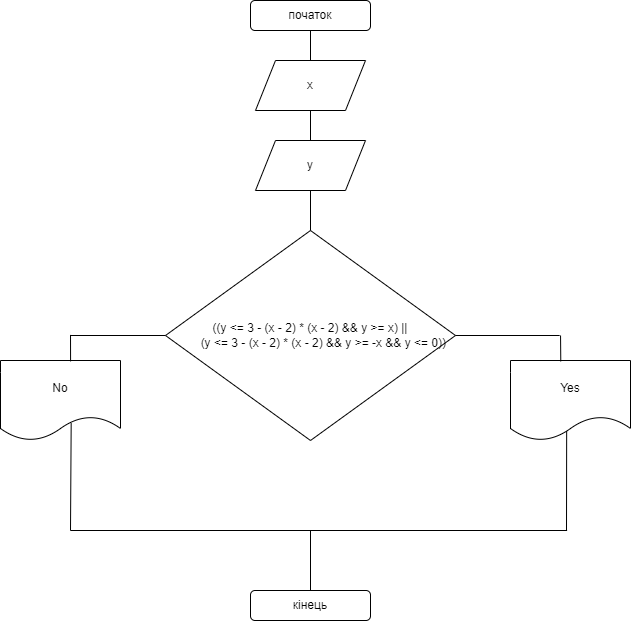

The diagram above was exported from draw.io. Its source (the exported page's mxGraphModel, read from the mxfile embedded in the PNG):
<mxGraphModel dx="1323" dy="757" grid="1" gridSize="10" guides="1" tooltips="1" connect="1" arrows="1" fold="1" page="1" pageScale="1" pageWidth="827" pageHeight="1169" math="0" shadow="0">
  <root>
    <mxCell id="0" />
    <mxCell id="1" parent="0" />
    <mxCell id="qboItR3Z5j23TrUb8FyH-1" value="початок" style="rounded=1;whiteSpace=wrap;html=1;" vertex="1" parent="1">
      <mxGeometry x="340" y="80" width="120" height="30" as="geometry" />
    </mxCell>
    <mxCell id="qboItR3Z5j23TrUb8FyH-2" value="x" style="shape=parallelogram;perimeter=parallelogramPerimeter;whiteSpace=wrap;html=1;fixedSize=1;" vertex="1" parent="1">
      <mxGeometry x="345" y="140" width="110" height="50" as="geometry" />
    </mxCell>
    <mxCell id="qboItR3Z5j23TrUb8FyH-3" value="y" style="shape=parallelogram;perimeter=parallelogramPerimeter;whiteSpace=wrap;html=1;fixedSize=1;" vertex="1" parent="1">
      <mxGeometry x="345" y="220" width="110" height="50" as="geometry" />
    </mxCell>
    <mxCell id="qboItR3Z5j23TrUb8FyH-4" value="((y &lt;= 3 - (x - 2) * (x - 2) &amp;&amp; y &gt;= x) ||&#10;        (y &lt;= 3 - (x - 2) * (x - 2) &amp;&amp; y &gt;= -x &amp;&amp; y &lt;= 0))" style="rhombus;whiteSpace=wrap;html=1;" vertex="1" parent="1">
      <mxGeometry x="255" y="310" width="290" height="210" as="geometry" />
    </mxCell>
    <mxCell id="qboItR3Z5j23TrUb8FyH-5" value="" style="endArrow=none;html=1;rounded=0;entryX=0.5;entryY=1;entryDx=0;entryDy=0;exitX=0.5;exitY=0;exitDx=0;exitDy=0;" edge="1" parent="1" source="qboItR3Z5j23TrUb8FyH-2" target="qboItR3Z5j23TrUb8FyH-1">
      <mxGeometry width="50" height="50" relative="1" as="geometry">
        <mxPoint x="340" y="360" as="sourcePoint" />
        <mxPoint x="390" y="310" as="targetPoint" />
      </mxGeometry>
    </mxCell>
    <mxCell id="qboItR3Z5j23TrUb8FyH-6" value="" style="endArrow=none;html=1;rounded=0;entryX=0.5;entryY=1;entryDx=0;entryDy=0;exitX=0.5;exitY=0;exitDx=0;exitDy=0;" edge="1" parent="1" source="qboItR3Z5j23TrUb8FyH-3" target="qboItR3Z5j23TrUb8FyH-2">
      <mxGeometry width="50" height="50" relative="1" as="geometry">
        <mxPoint x="340" y="360" as="sourcePoint" />
        <mxPoint x="390" y="310" as="targetPoint" />
      </mxGeometry>
    </mxCell>
    <mxCell id="qboItR3Z5j23TrUb8FyH-7" value="" style="endArrow=none;html=1;rounded=0;entryX=0.5;entryY=1;entryDx=0;entryDy=0;" edge="1" parent="1" source="qboItR3Z5j23TrUb8FyH-4" target="qboItR3Z5j23TrUb8FyH-3">
      <mxGeometry width="50" height="50" relative="1" as="geometry">
        <mxPoint x="340" y="360" as="sourcePoint" />
        <mxPoint x="390" y="310" as="targetPoint" />
      </mxGeometry>
    </mxCell>
    <mxCell id="qboItR3Z5j23TrUb8FyH-8" value="" style="endArrow=none;html=1;rounded=0;entryX=0;entryY=0.5;entryDx=0;entryDy=0;" edge="1" parent="1" target="qboItR3Z5j23TrUb8FyH-4">
      <mxGeometry width="50" height="50" relative="1" as="geometry">
        <mxPoint x="160" y="415" as="sourcePoint" />
        <mxPoint x="390" y="440" as="targetPoint" />
      </mxGeometry>
    </mxCell>
    <mxCell id="qboItR3Z5j23TrUb8FyH-9" value="" style="endArrow=none;html=1;rounded=0;entryX=1;entryY=0.5;entryDx=0;entryDy=0;" edge="1" parent="1" target="qboItR3Z5j23TrUb8FyH-4">
      <mxGeometry width="50" height="50" relative="1" as="geometry">
        <mxPoint x="650" y="415" as="sourcePoint" />
        <mxPoint x="390" y="440" as="targetPoint" />
      </mxGeometry>
    </mxCell>
    <mxCell id="qboItR3Z5j23TrUb8FyH-10" value="No" style="shape=document;whiteSpace=wrap;html=1;boundedLbl=1;" vertex="1" parent="1">
      <mxGeometry x="90" y="440" width="120" height="80" as="geometry" />
    </mxCell>
    <mxCell id="qboItR3Z5j23TrUb8FyH-11" value="Yes" style="shape=document;whiteSpace=wrap;html=1;boundedLbl=1;" vertex="1" parent="1">
      <mxGeometry x="600" y="440" width="120" height="80" as="geometry" />
    </mxCell>
    <mxCell id="qboItR3Z5j23TrUb8FyH-12" value="" style="endArrow=none;html=1;rounded=0;exitX=0.584;exitY=0.011;exitDx=0;exitDy=0;exitPerimeter=0;" edge="1" parent="1" source="qboItR3Z5j23TrUb8FyH-10">
      <mxGeometry width="50" height="50" relative="1" as="geometry">
        <mxPoint x="340" y="490" as="sourcePoint" />
        <mxPoint x="160" y="410" as="targetPoint" />
      </mxGeometry>
    </mxCell>
    <mxCell id="qboItR3Z5j23TrUb8FyH-13" value="" style="endArrow=none;html=1;rounded=0;exitX=0.419;exitY=0.011;exitDx=0;exitDy=0;exitPerimeter=0;" edge="1" parent="1" source="qboItR3Z5j23TrUb8FyH-11">
      <mxGeometry width="50" height="50" relative="1" as="geometry">
        <mxPoint x="340" y="490" as="sourcePoint" />
        <mxPoint x="650" y="410" as="targetPoint" />
      </mxGeometry>
    </mxCell>
    <mxCell id="qboItR3Z5j23TrUb8FyH-14" value="" style="shape=stencil(7VnLbhxHDPyavRL9fpwd5z8MWI4WliVDVvz4+9Rk07PT5GyNBOTo21omp5tkkSyyT/Hdt/sPX+9OwX17eX76fPfj/PHl/hT/OIVwfry/ez6/4Ncpvj/Fd5+enu/+en76+/Hj5d9fPyySy68vT9+XL/y86CVpflEK7tf4Q+3//uHPi/jD+XEj7p1Ep+RzJvJVwiwfpbXb8vica0rekftEL27+fpAUiXyVUid5L63elk9RqpZP/rZ89uLn+zvpTL4Nd1/lS7gtX5Ik/f1I7K1OslPy/zlsX76O46/xDeT+zUtMs/+zVGJALRLyfABcfGBBmRTg48hcFCXPLi2eYjpX6bOPSpHEFIKE2ejSJCeCoqyzAAqdwA4wbbPRpYsnJyAPfNE2ZJZoWfoMpOJGauwrADgqDk0COcEniV0rsFxGKngjXwgydOojkJkgKZv7wAfk+3GEaJWPkkitC9LiLO/EU3k3y6cycLXvUJOaXjqrvVoeqGIoNfeJUQLxj7E3dInkPlEjLhRxRN7EC19g9wceZvzAA50AtI1CtZFn8fVlpOBGIRJAw0OqWS4KLMfaAPBWgbk0a4wuUWH9zI9iuwlCY6WrjX63oqLQKCCpVMdMaw/ar9eopkohjh5xqyOoHouCnFhTw/dmJNUwCvL+lVBsZ2h0JBO3oc9u7WikDNtZu7V3qSwOXTdyKBwwlxi1QmctpA70r1THcbIQne6DOCKwhIgD/kOhNdppAX/VdKqjNfJK5zZsgZ4AfqOqZKGMFkarHPV9NOtbOZrnUHtPA4EcVejLo7nfpCOzzejkjL40zagc7ZsFWJ3D7Eel3U83rwsrL5PgkFV/PxP5jhHCfJ/4s2fNsYN4kjlIXeWfRKlUbyOcK6pH3d+XR6bP9csHSkQ2ebhqcGqEI7LqC5ijmM0rgV0VUA64k1S3RWIwlo0o+Lm8xEBhijBbBUaaUaN1KvOq3boO9JUT7Cu00Y1XhSSFpE6rmtOiWFRiw47CwQnmSgcHGJszj4Jxahgbg1dGzY/q8UpY+OGB1+JOCpM3wC60+NrMQbVmE/ZechZK2mz+HxBPW2BghGcVxlQwoKIRI2yJRK4FpmBqMIYFWpHeqrB0haqvxJgq2o5aZeEET6CNvlayVmjErZj/1MRz5d/7nTxJVcsORJpxhXWk3syQjbGRpMkFqCgzGmRcTVUlUEaFoVQNMSXQ9pbXjd32BOKl4vRcVTxfmnUpM7wbcpDU7eVKM/hqHWVt3+g6Jt9VodC9H9yq9y+V5nTMWgFWdUZUzWwIHsdooZ0+F4U3zbeLAus9vxc2vxc2RwsbNsib3f3/vLDx4y1go5BJ2vs6ZsXt/oVvUb3ZOVWigB7m1ZUqrabLJti0wU6SJuVBDbaNli1szJPFQaNF1qr5dFkEsEYbRmXbxoEErphI+0zLr33mQGNkKyH7jgIFNiDZhxq4lUV6x62R7sHsU9MSOA6NYqDB6ql9LIs84XZe45APJA47z32OZ5x5T1yYKoGGea+EPHswi5rjQZ7XSDsSslXhOmFuaiSLstM0eFlAEXudJoSBz7R7m4L6Jvl8IB/M7oJxZmOv5z3W+LNSKmjCVehzpUFDppd54+P4oTh+XN/hP50fHi7P+Nv/1+/2+NPlzT++/wc=);lineShape=1;strokeColor=#FFFFFF;" vertex="1" parent="1">
      <mxGeometry x="645.5817122276701" y="410.1042478063904" width="10.946123329348916" height="4.273418099930977" as="geometry" />
    </mxCell>
    <mxCell id="qboItR3Z5j23TrUb8FyH-15" value="" style="shape=stencil(7Vrbblw3DPyafSUkkaKk5zT5jwBx4kVcO3CctPn7UN3qeEWdM0mAAjWKvq3XGl3IITmi9sSvPt++/XRzSuHz0+PDx5s/zu+ebk/82yml8/3tzeP5yT6d+PWJX71/eLz58Pjw5f7d5e9Pb/vI/un3h699hj8vOK3Uakel8O3yDUeq8a9v3lwAd+f7awATxxmQKOZjQM5UiwfUdAwQpZpnAJPyMYDtDDoDhLgCQKRSPKC1Y0ASqs5KmQRYKWZqxQP+XnMXUCnosgAwku4cuQAbZYrB27QIMBGJGx+HV/YP7M+bGmRFoNrm8RnSLlBK8/hEAdgnUJj3H+v45mh+mcczZESgxvP4bYf7DKIwjzcHguOa+We+ydjfkXfn4Qnyv1CYAyySgNmr960NV3DURGneTYCmN2aF6HYvwPSycEGhcaSQOi7YhpA1iw+WKKTAnpr9CSz+ETuLpUzxK2QQLqX5rGuACAhUC/EcYFGJQYJo7BltGaUCN7clBMxuCg5dE+lMu4JjuBjpZz/UiP2g3nG1jfJ2VJscNZqOxLfPJfbFrDVKwEo9zTo/BBwOFswl+SUUlA5zbJ5rQTMCgwAy6hT1p0bZKKbBhA1g9Q1EUIwU3Rlk5Jx9MnlqtAjZWinP8WN8b8ANhaobL2OHB+Pz7LUaRgI/mn8+bzEDgfPa/mfe9VAALjP7zOFvuk2Ri6PXE4o3ZC52PFWBwfmcEjcAY4CSygLAgcBzrGmijHSg5dDqATCat/muAAlp2SVvdwBYQYMXjgZAxNOF2RqHVNpnnvrYzDLIvk+9Javyljb3AUrBadmItezC7i4hwKEt2NPshx5QKF1s4uxqBVQZelpfzsBoS3XI72tBjiK0eXqbTiko4sKiUWXL5EdLiHO16TzgOTuE85yVaCQMe1p3WcBcA1xtjhAXQTwIfKQaVD0AlejnxP6TWaDmcVncDm3iCQWEbWD2g0UQ8pwJGbclaVCBdoDzNEM/1O1ytrHPAgLFaB7zXd3vAuCSmdXRtdcYRI3gFWjCNyqjRlhiFOVKI5/OAA4wG7ey0yhARc4CiJ3GrVD4tOa7IyJDMR4BnONygHcrC1Gd80zvl+CY/kVA8trHtAbkkg5Fu4mfDHsLpo3KbNaGL88ljIC8UqwVrKBLxBlAgeO6sF9WQJdWqSPkrwEg81l2D9UDGN0ErGgGD0jgDHYNjsUDUKF+mbreLfC/rnf2mceb/ivIxS9T1y8SAOr6uMh0gb3IbiW3gkKaWrGU5gEFBIIUr6x06/ge5Zc2E8OEkqDWRPI50qYoOEem+Qx9k4jaS4vIAAwyWG9CzVsy/dlQFhbPJQOgFUxtekCGFV2WfCFxNFyOWv+u88a4j2xc8hcBhjfpFH2nmhOUAJF9AFlWQJXkH2nlA6P+J1v5eP4X1sqfzfkvt/LVDwfldecZC5b7nXcy+Ey28xAHexfrS5+QoHyyPCVmeAVZ3yoVUm19DFXcoF5eWwucvwvl5sbDlB5977iO+/lRCai+Oz2Kwj6Ah07fAAnvSHwp/tHTiCwrFNg8WgE9opFRly111iHAcmhzMwqb1awJy7rVb7x5/ieJYaGEIuHX3/l/DLAPzz8reH++u7v8KuH6//5nCPbV5ScM/Po7);lineShape=1;strokeColor=#FFFFFF;" vertex="1" parent="1">
      <mxGeometry x="155.26841279943721" y="409.5316230090805" width="8.960595197947429" height="4.253974299539308" as="geometry" />
    </mxCell>
    <mxCell id="qboItR3Z5j23TrUb8FyH-16" value="" style="endArrow=none;html=1;rounded=0;entryX=0.589;entryY=0.782;entryDx=0;entryDy=0;entryPerimeter=0;" edge="1" parent="1" target="qboItR3Z5j23TrUb8FyH-10">
      <mxGeometry width="50" height="50" relative="1" as="geometry">
        <mxPoint x="160" y="610" as="sourcePoint" />
        <mxPoint x="370" y="540" as="targetPoint" />
      </mxGeometry>
    </mxCell>
    <mxCell id="qboItR3Z5j23TrUb8FyH-17" value="" style="endArrow=none;html=1;rounded=0;entryX=0.468;entryY=0.883;entryDx=0;entryDy=0;entryPerimeter=0;" edge="1" parent="1" target="qboItR3Z5j23TrUb8FyH-11">
      <mxGeometry width="50" height="50" relative="1" as="geometry">
        <mxPoint x="656" y="610" as="sourcePoint" />
        <mxPoint x="430" y="580" as="targetPoint" />
      </mxGeometry>
    </mxCell>
    <mxCell id="qboItR3Z5j23TrUb8FyH-18" value="" style="endArrow=none;html=1;rounded=0;" edge="1" parent="1">
      <mxGeometry width="50" height="50" relative="1" as="geometry">
        <mxPoint x="160" y="610" as="sourcePoint" />
        <mxPoint x="660" y="610" as="targetPoint" />
      </mxGeometry>
    </mxCell>
    <mxCell id="qboItR3Z5j23TrUb8FyH-19" value="" style="shape=stencil(3VjLbhsxDPwaXwlJFCXxnKb/ESBObTSNAyd9/X25NbSNaO9sDRRo0dt6zVmJ5AxJacM3L7u75+0mhZfX4+Hj9uv+/nW34XeblPZPu+1x/2pPG77d8M3D4bj9cDx8fro//X6+myynp0+HL9MXvp1wOVFuEyqF76c3GqnFn2/enwCP+6e3gEhlBLRMTZcBrFR0ANRIXAGgUhtXECURACiU6wDIStyWAalSlQFgn1DgQyrEaQAkhluKjXh0OjLVAgCVtHhAAFsyQAkjIECno1Iaw2pRAIlOiXRcQCgBD1Kj5IJKEWVNKIwxjSSIeInaaB8o52V7iRTV2YcA7I2n2dknsJ9i4XMJoABoXbOndSJJy/YtdMLMrO40v2x/Fs/SA3bZvlIe96+UGdg3ijz6q/3NEkAcIQIV5EEjHTNgxaYCSpfUK8/sslADnBP2GijmFSCFbUBHp4t2ml9mdTjLgkUJybL1cjsDKqyn6oud+SwgDSZjZ5+Igf2skln2rQtjwb6NNBUjOtKl378JlQFPrQ7ySKPcKKNCxFSccAoJAFglYsc7wT2wUsx+hQRyJtUHyT6hgEaleKfFtAOyZj21sk9DQADuap8BtkkgBVshObFF2AMnXjop4ElBClUHqDDTU5rO1IlqPPOZGLTnfqkJuj5uBSOjxm8AJ2ebTgC9M1W3I4ZlPpA4+Wjv0wv20RGpwLmCfdGWBNusTR15dHgavpCeg+87awDxIbK8BzRLFYojgDMcLQzggmp5L6ho/51pDQTpf5jWmrP/w9OaO4WsT2uOEtDff21as1OcP4BIF+plQPaEmBgHMqbSEzozSPuwtCD8s9Ei4+qrNkGOTqycBLX0efE3z5rmdR1XWDnNGsD5sHJeVvZxtTdoqLXvBQcQOIAZNVyf1dqLx2VA8ty2QBfU+msP4gxQeHaZoj5y403yl4YFf7pYQRgVYrhmUzb8uxq84rbNmSrXBNb6UnaZwKnLRg4HwOS4/rpmHWAPv26HHvaPj6fLpbf/+9ske3W6ieLbHw==);lineShape=1;strokeColor=#FFFFFF;" vertex="1" parent="1">
      <mxGeometry x="656.687650307403" y="604.5302784453675" width="3.8327765968419536" height="11.965112733354315" as="geometry" />
    </mxCell>
    <mxCell id="qboItR3Z5j23TrUb8FyH-21" value="кінець" style="rounded=1;whiteSpace=wrap;html=1;" vertex="1" parent="1">
      <mxGeometry x="340" y="670" width="120" height="30" as="geometry" />
    </mxCell>
    <mxCell id="qboItR3Z5j23TrUb8FyH-22" value="" style="endArrow=none;html=1;rounded=0;exitX=0.5;exitY=0;exitDx=0;exitDy=0;" edge="1" parent="1" source="qboItR3Z5j23TrUb8FyH-21">
      <mxGeometry width="50" height="50" relative="1" as="geometry">
        <mxPoint x="410" y="680" as="sourcePoint" />
        <mxPoint x="400" y="610" as="targetPoint" />
      </mxGeometry>
    </mxCell>
  </root>
</mxGraphModel>